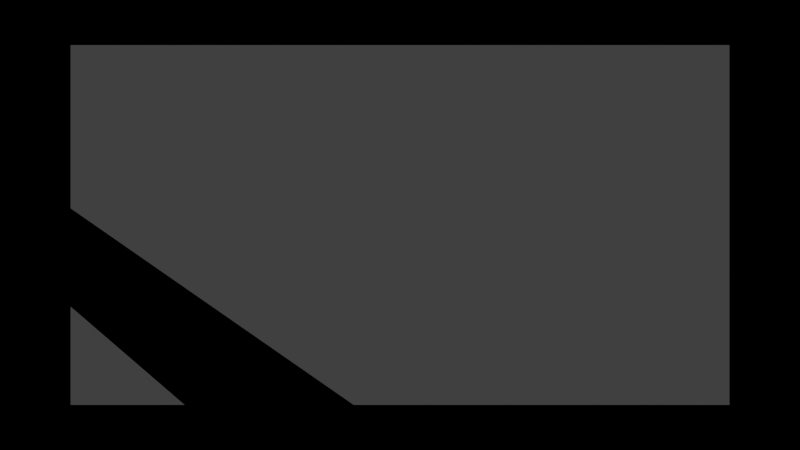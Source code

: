 # Source: indicators.blend  (saved by Blender 2.76.0; exported with 4.5.12 LTS)
import bpy
from mathutils import Matrix  # noqa: F401  (used for matrix-valued properties, if any)

bpy.ops.wm.read_factory_settings(use_empty=True)
scene = bpy.context.scene
scene.name = 'Scene'

# ---- collections
col_collection_1 = bpy.data.collections.new('Collection 1'); scene.collection.children.link(col_collection_1)
col_camera_indicator = bpy.data.collections.new('camera_indicator')  # instanced only; not linked into the scene

# ---- materials (node trees are filled in below, after node groups)
mat_camera_indicator = bpy.data.materials.new('camera_indicator')
mat_camera_indicator.alpha_threshold = 0.0
mat_camera_indicator.use_transparent_shadow = False
mat_camera_indicator.roughness = 0.5
mat_camera_indicator.specular_intensity = 0.0

# ---- node groups
ng_b4w_vector_view_001 = bpy.data.node_groups.new('B4W_VECTOR_VIEW.001', 'ShaderNodeTree')
_s = ng_b4w_vector_view_001.interface.new_socket(name='Vector', in_out='OUTPUT', socket_type='NodeSocketVector')
_s.min_value = 0.0
_s.max_value = 0.0
_s = ng_b4w_vector_view_001.interface.new_socket(name='Vector', in_out='INPUT', socket_type='NodeSocketVector')
_s.min_value = -1.0
_s.max_value = 1.0
_N = ng_b4w_vector_view_001.nodes; _L = ng_b4w_vector_view_001.links
n0 = _N.new('NodeGroupInput'); n0.name = 'Group Input'; n0.location = (-200, 0)
n1 = _N.new('NodeGroupOutput'); n1.name = 'Group Output'; n1.location = (-20, 0)
_L.new(n0.outputs[0], n1.inputs[0])
n1.is_active_output = True
ng_b4w_smoothstep_001 = bpy.data.node_groups.new('B4W_SMOOTHSTEP.001', 'ShaderNodeTree')
_s = ng_b4w_smoothstep_001.interface.new_socket(name='Value', in_out='OUTPUT', socket_type='NodeSocketFloat')
_s.min_value = 0.0
_s.max_value = 0.0
_s = ng_b4w_smoothstep_001.interface.new_socket(name='Value', in_out='INPUT', socket_type='NodeSocketFloat')
_s.default_value = 0.5
_s.min_value = -1e+04
_s.max_value = 1e+04
_s = ng_b4w_smoothstep_001.interface.new_socket(name='Edge0', in_out='INPUT', socket_type='NodeSocketFloat')
_s.min_value = -1e+04
_s.max_value = 1e+04
_s = ng_b4w_smoothstep_001.interface.new_socket(name='Edge1', in_out='INPUT', socket_type='NodeSocketFloat')
_s.default_value = 1.0
_s.min_value = -1e+04
_s.max_value = 1e+04
_N = ng_b4w_smoothstep_001.nodes; _L = ng_b4w_smoothstep_001.links
n0 = _N.new('ShaderNodeMath'); n0.name = 'Math.007'; n0.location = (-760, -240)
n0.hide = True
n0.operation = 'SUBTRACT'
n1 = _N.new('ShaderNodeMath'); n1.name = 'Math.006'; n1.location = (-760, -200)
n1.hide = True
n1.operation = 'SUBTRACT'
n2 = _N.new('NodeGroupInput'); n2.name = 'Group Input'; n2.location = (-960, -160)
n3 = _N.new('ShaderNodeMath'); n3.name = 'Math.008'; n3.location = (-640, -220)
n3.hide = True
n3.operation = 'DIVIDE'
n4 = _N.new('ShaderNodeMath'); n4.name = 'Math'; n4.location = (-520, -120)
n4.operation = 'MINIMUM'
n4.inputs[1].default_value = 1.0
n5 = _N.new('ShaderNodeMath'); n5.name = 'Math.001'; n5.location = (-340, -120)
n5.operation = 'MAXIMUM'
n5.inputs[1].default_value = 0.0
n6 = _N.new('ShaderNodeMath'); n6.name = 'Math.004'; n6.location = (-140, -180)
n6.operation = 'MULTIPLY'
n6.inputs[1].default_value = 2.0
n7 = _N.new('ShaderNodeMath'); n7.name = 'Math.002'; n7.location = (-140, -20)
n7.operation = 'MULTIPLY'
n8 = _N.new('ShaderNodeMath'); n8.name = 'Math.005'; n8.location = (40, -180)
n8.operation = 'SUBTRACT'
n8.inputs[0].default_value = 3.0
n9 = _N.new('ShaderNodeMath'); n9.name = 'Math.003'; n9.location = (220, -60)
n9.operation = 'MULTIPLY'
n10 = _N.new('NodeGroupOutput'); n10.name = 'Group Output'; n10.location = (400, -60)
_L.new(n5.outputs[0], n7.inputs[0])
_L.new(n5.outputs[0], n7.inputs[1])
_L.new(n7.outputs[0], n9.inputs[0])
_L.new(n9.outputs[0], n10.inputs[0])
_L.new(n5.outputs[0], n6.inputs[0])
_L.new(n6.outputs[0], n8.inputs[1])
_L.new(n8.outputs[0], n9.inputs[1])
_L.new(n2.outputs[0], n1.inputs[0])
_L.new(n2.outputs[1], n1.inputs[1])
_L.new(n2.outputs[2], n0.inputs[0])
_L.new(n2.outputs[1], n0.inputs[1])
_L.new(n1.outputs[0], n3.inputs[0])
_L.new(n0.outputs[0], n3.inputs[1])
_L.new(n3.outputs[0], n4.inputs[0])
_L.new(n4.outputs[0], n5.inputs[0])
n10.is_active_output = True

# ---- material node trees
mat_camera_indicator.use_nodes = True; mat_camera_indicator.node_tree.nodes.clear()
_N = mat_camera_indicator.node_tree.nodes; _L = mat_camera_indicator.node_tree.links
n0 = _N.new('NodeFrame'); n0.name = 'Frame.001'; n0.location = (908, 203)
n0.label = 'Color'
n0.width = 653
n1 = _N.new('NodeFrame'); n1.name = 'Frame'; n1.location = (-46, -72)
n1.label = 'Mask'
n1.width = 1614
n2 = _N.new('ShaderNodeValue'); n2.name = 'color_switcher'; n2.location = (30, -60)
n2.label = 'HEAL/HURT'
n2.width = 137
n2.outputs[0].default_value = 1.0
n3 = _N.new('ShaderNodeMix'); n3.name = 'Mix'; n3.location = (483, -30)
n3.data_type = 'RGBA'
n3.inputs[6].default_value = (0.0, 1.0, 0.0, 1.0)
n3.inputs[7].default_value = (1.0, 0.0, 0.0, 1.0)
n4 = _N.new('ShaderNodeMath'); n4.name = 'Math.005'; n4.location = (260, -45)
n4.operation = 'ROUND'
n5 = _N.new('NodeUndefined'); n5.name = 'Output.001'; n5.location = (1860, 306)
n6 = _N.new('ShaderNodeGroup'); n6.name = 'Group.003'; n6.location = (229, -190)
n6.node_tree = ng_b4w_vector_view_001
n7 = _N.new('ShaderNodeMath'); n7.name = 'Math.001'; n7.location = (644, -292)
n7.operation = 'ABSOLUTE'
n8 = _N.new('ShaderNodeGroup'); n8.name = 'Group.001'; n8.location = (815, -291)
n8.node_tree = ng_b4w_smoothstep_001
n8.inputs[1].default_value = 0.24
n8.inputs[2].default_value = 0.2
n9 = _N.new('ShaderNodeMath'); n9.name = 'Math.002'; n9.location = (1021, -151)
n9.operation = 'MULTIPLY'
n10 = _N.new('ShaderNodeMath'); n10.name = 'Math.003'; n10.location = (1194, -150)
n10.operation = 'SUBTRACT'
n10.use_clamp = True
n10.inputs[0].default_value = 1.0
n11 = _N.new('ShaderNodeMath'); n11.name = 'Math.004'; n11.location = (1444, -124)
n11.operation = 'MULTIPLY'
n12 = _N.new('ShaderNodeValue'); n12.name = 'mask_switcher'; n12.location = (1203, -30)
n12.outputs[0].default_value = 1.0
n13 = _N.new('NodeUndefined'); n13.name = 'Geometry'; n13.location = (30, -139)
n14 = _N.new('ShaderNodeSeparateColor'); n14.name = 'Separate RGB.001'; n14.location = (425, -198)
n15 = _N.new('ShaderNodeMath'); n15.name = 'Math'; n15.location = (645, -105)
n15.operation = 'ABSOLUTE'
n16 = _N.new('ShaderNodeGroup'); n16.name = 'Group'; n16.location = (818, -105)
n16.node_tree = ng_b4w_smoothstep_001
n16.inputs[1].default_value = 0.39
n16.inputs[2].default_value = 0.35
n2.parent = n0
n3.parent = n0
n4.parent = n0
n6.parent = n1
n7.parent = n1
n8.parent = n1
n9.parent = n1
n10.parent = n1
n11.parent = n1
n12.parent = n1
n13.parent = n1
n14.parent = n1
n15.parent = n1
n16.parent = n1
_L.new(n14.outputs[0], n15.inputs[0])
_L.new(n14.outputs[1], n7.inputs[0])
_L.new(n15.outputs[0], n16.inputs[0])
_L.new(n16.outputs[0], n9.inputs[0])
_L.new(n7.outputs[0], n8.inputs[0])
_L.new(n8.outputs[0], n9.inputs[1])
_L.new(n9.outputs[0], n10.inputs[1])
_L.new(n6.outputs[0], n14.inputs[0])
_L.new(n13.outputs[2], n6.inputs[0])
_L.new(n10.outputs[0], n11.inputs[0])
_L.new(n11.outputs[0], n5.inputs[1])
_L.new(n12.outputs[0], n11.inputs[1])
_L.new(n2.outputs[0], n4.inputs[0])
_L.new(n3.outputs[2], n5.inputs[0])
_L.new(n4.outputs[0], n3.inputs[0])

# ---- world
world_world = bpy.data.worlds.new('World'); scene.world = world_world
world_world.color = (0.05088, 0.05088, 0.05088)
world_world.use_sun_shadow = False
world_world.sun_shadow_jitter_overblur = 0.0
world_world.cycles.sampling_method = 'MANUAL'
world_world.cycles.sample_map_resolution = 256

# ---- cameras
cam_camera = bpy.data.cameras.new('Camera')
cam_camera.clip_end = 100.0
cam_camera.lens = 35.0
cam_camera.sensor_width = 32.0
cam_camera.sensor_height = 18.0
cam_camera.ortho_scale = 7.314
cam_camera.dof.focus_distance = 0.0
cam_camera.dof.aperture_fstop = 128.0

# ---- lights
light_lamp = bpy.data.lights.new('Lamp', 'SUN')
light_lamp.transmission_factor = 0.0
light_lamp.cutoff_distance = 30.0
light_lamp.angle = 0.1993
light_lamp.energy = 1.0
light_lamp.shadow_buffer_clip_start = 1.001
light_lamp.shadow_soft_size = 0.1
light_lamp.shadow_cascade_max_distance = 1000.0
light_lamp.cycles.use_multiple_importance_sampling = False

# ---- meshes
me_camera_indicator = bpy.data.meshes.new('camera_indicator')
me_camera_indicator.from_pydata([(-16.54, -1.035, -2.725e-13), (16.54, -1.035, 2.725e-13), (-16.54, 1.035, -2.725e-13), (16.54, 1.035, 2.725e-13), (-1.889, -1.035, -4.464e-07), (1.889, -1.035, 4.464e-07), (1.889, 1.035, 4.464e-07), (-1.889, 1.035, -4.464e-07), (-1.506, 0.8225, -5.195e-07), (-1.506, -0.8225, -5.195e-07), (1.506, -0.8225, 5.195e-07), (1.506, 0.8225, 5.195e-07)], [], [(7, 2, 0, 4), (3, 6, 5, 1), (4, 5, 10, 9), (6, 11, 10, 5), (8, 11, 6, 7), (8, 7, 4, 9)])
me_camera_indicator.materials.append(mat_camera_indicator)
me_camera_indicator.use_remesh_preserve_volume = False
me_camera_indicator.use_remesh_preserve_attributes = False
me_camera_indicator.use_mirror_vertex_groups = False
me_camera_indicator.update()

# ---- objects
ob_camera_indicator = bpy.data.objects.new('camera_indicator', me_camera_indicator)
ob_lamp = bpy.data.objects.new('Lamp', light_lamp)
ob_camera = bpy.data.objects.new('Camera', cam_camera)
ob_camera_indicator_001 = bpy.data.objects.new('camera_indicator.001', None)

# ---- transforms, parenting, visibility, modifiers, constraints
ob_camera_indicator.location = (0.0, 0.0, -4.0)
ob_camera_indicator.lineart.crease_threshold = 0.0
ob_lamp.location = (4.076, 1.005, 5.904)
ob_lamp.rotation_euler = (0.6503, 0.05522, 1.866)
ob_lamp.lock_rotations_4d = False
ob_lamp.empty_display_type = 'ARROWS'
ob_lamp.color = (0.0, 0.0, 0.0, 0.0)
ob_lamp.lineart.crease_threshold = 0.0
ob_camera.location = (7.481, -6.508, 5.344)
ob_camera.rotation_euler = (1.109, 0.01082, 0.8149)
ob_camera.lock_rotations_4d = False
ob_camera.empty_display_type = 'ARROWS'
ob_camera.color = (0.0, 0.0, 0.0, 0.0)
ob_camera.display_type = 'WIRE'
ob_camera.lineart.crease_threshold = 0.0
ob_camera_indicator_001.parent = ob_camera
ob_camera_indicator_001.location = (0.0, 0.0, 0.0)
ob_camera_indicator_001.empty_image_offset = (0.0, 0.0)
ob_camera_indicator_001.show_instancer_for_render = False
ob_camera_indicator_001.instance_type = 'COLLECTION'
ob_camera_indicator_001.lineart.crease_threshold = 0.0
ob_camera_indicator_001.instance_collection = col_camera_indicator

# ---- collection membership
col_collection_1.objects.link(ob_camera_indicator)
col_collection_1.objects.link(ob_lamp)
col_collection_1.objects.link(ob_camera)
col_collection_1.objects.link(ob_camera_indicator_001)
col_camera_indicator.objects.link(ob_camera_indicator)

# ---- scene / render settings (as saved in the file)
scene.camera = ob_camera
scene.frame_start = 1; scene.frame_end = 250; scene.frame_set(0)
scene.render.engine = 'BLENDER_EEVEE_NEXT'
scene.render.resolution_percentage = 50
scene.render.dither_intensity = 0.0
scene.cycles.use_denoising = False
scene.cycles.samples = 10
scene.cycles.sampling_pattern = 'TABULATED_SOBOL'
scene.cycles.light_sampling_threshold = 0.0
scene.cycles.use_adaptive_sampling = False
scene.cycles.use_light_tree = False
scene.cycles.blur_glossy = 0.0
scene.cycles.pixel_filter_type = 'GAUSSIAN'
scene.cycles.sample_clamp_indirect = 0.0
scene.view_settings.view_transform = 'Standard'
bpy.context.view_layer.update()
